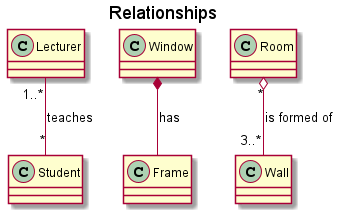

The diagram above was rendered by PlantUML. Its source (embedded in the PNG):
@startuml
title Relationships 

class Lecturer {
}

class Student {
}

class Window {
}

class Frame {
}

class Room {
}

class Wall {
}

Lecturer "1..*" -- "*" Student : teaches
Window *-- Frame : has
Room "*" o-- "3..*" Wall : is formed of

@enduml